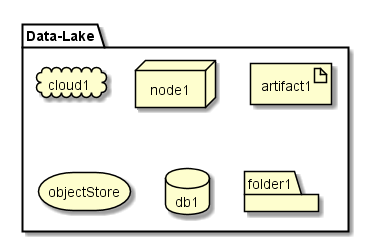

The diagram above was rendered by PlantUML. Its source (embedded in the PNG):
@startuml

package  "Data-Lake" {
  cloud cloud1
  node node1
  artifact artifact1
  storage objectStore
  database db1
  folder folder1
}

@enduml